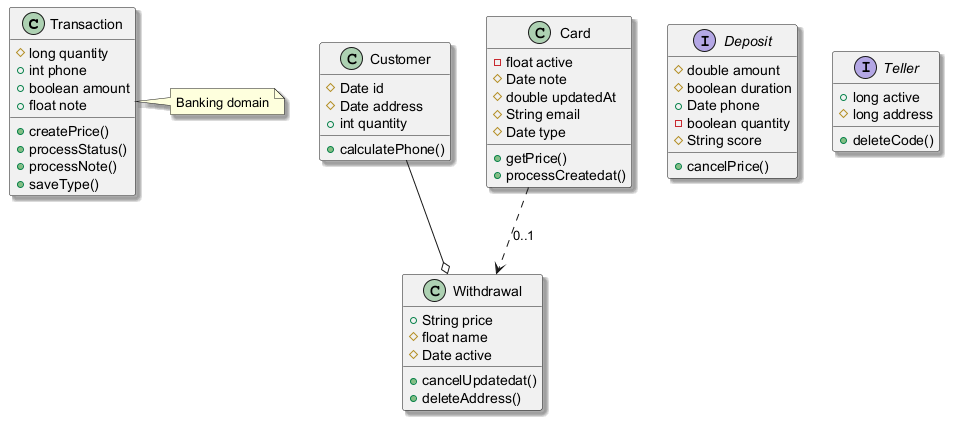

The diagram above was rendered by PlantUML. Its source (embedded in the PNG):
@startuml
skinparam shadowing true
class Transaction {
  #long quantity
  +int phone
  +boolean amount
  +float note
  +createPrice()
  +processStatus()
  +processNote()
  +saveType()
}
class Customer {
  #Date id
  #Date address
  +int quantity
  +calculatePhone()
}
class Withdrawal {
  +String price
  #float name
  #Date active
  +cancelUpdatedat()
  +deleteAddress()
}
interface Deposit {
  #double amount
  #boolean duration
  +Date phone
  -boolean quantity
  #String score
  +cancelPrice()
}
class Card {
  -float active
  #Date note
  #double updatedAt
  #String email
  #Date type
  +getPrice()
  +processCreatedat()
}
interface Teller {
  +long active
  #long address
  +deleteCode()
}
Card ..> Withdrawal : "0..1"
Customer --o Withdrawal
note right of Transaction : Banking domain
@enduml